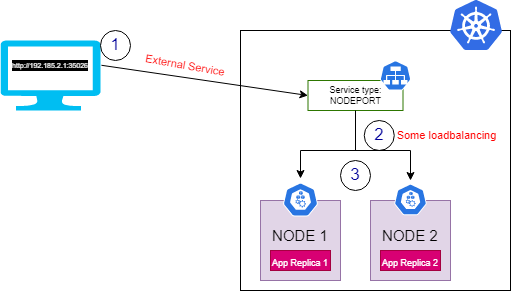

The diagram above was exported from draw.io. Its source (the exported page's mxGraphModel, read from the mxfile embedded in the PNG):
<mxGraphModel dx="850" dy="445" grid="1" gridSize="10" guides="1" tooltips="1" connect="1" arrows="1" fold="1" page="1" pageScale="1" pageWidth="850" pageHeight="1100" math="0" shadow="0">
  <root>
    <mxCell id="0" />
    <mxCell id="1" parent="0" />
    <mxCell id="jDz7DY8pF08XOwuiOfWJ-3" value="" style="rounded=0;whiteSpace=wrap;html=1;" vertex="1" parent="1">
      <mxGeometry x="470" y="110" width="270" height="260" as="geometry" />
    </mxCell>
    <mxCell id="jDz7DY8pF08XOwuiOfWJ-4" value="" style="sketch=0;aspect=fixed;html=1;points=[];align=center;image;fontSize=12;image=img/lib/mscae/Kubernetes.svg;" vertex="1" parent="1">
      <mxGeometry x="680" y="80" width="52.08" height="50" as="geometry" />
    </mxCell>
    <mxCell id="jDz7DY8pF08XOwuiOfWJ-7" value="" style="whiteSpace=wrap;html=1;aspect=fixed;fillColor=#e1d5e7;strokeColor=#9673a6;" vertex="1" parent="1">
      <mxGeometry x="490" y="280" width="80" height="80" as="geometry" />
    </mxCell>
    <mxCell id="jDz7DY8pF08XOwuiOfWJ-8" value="" style="whiteSpace=wrap;html=1;aspect=fixed;fillColor=#e1d5e7;strokeColor=#9673a6;" vertex="1" parent="1">
      <mxGeometry x="600" y="280" width="80" height="80" as="geometry" />
    </mxCell>
    <mxCell id="jDz7DY8pF08XOwuiOfWJ-9" value="" style="sketch=0;html=1;dashed=0;whitespace=wrap;fillColor=#2875E2;strokeColor=#ffffff;points=[[0.005,0.63,0],[0.1,0.2,0],[0.9,0.2,0],[0.5,0,0],[0.995,0.63,0],[0.72,0.99,0],[0.5,1,0],[0.28,0.99,0]];shape=mxgraph.kubernetes.icon;prIcon=node" vertex="1" parent="1">
      <mxGeometry x="512.5" y="258" width="35" height="42" as="geometry" />
    </mxCell>
    <mxCell id="jDz7DY8pF08XOwuiOfWJ-10" value="" style="sketch=0;html=1;dashed=0;whitespace=wrap;fillColor=#2875E2;strokeColor=#ffffff;points=[[0.005,0.63,0],[0.1,0.2,0],[0.9,0.2,0],[0.5,0,0],[0.995,0.63,0],[0.72,0.99,0],[0.5,1,0],[0.28,0.99,0]];shape=mxgraph.kubernetes.icon;prIcon=node" vertex="1" parent="1">
      <mxGeometry x="623.75" y="263" width="32.5" height="32" as="geometry" />
    </mxCell>
    <mxCell id="jDz7DY8pF08XOwuiOfWJ-12" value="&lt;font style=&quot;font-size: 15px;&quot;&gt;NODE 1&lt;/font&gt;" style="text;html=1;strokeColor=none;fillColor=none;align=center;verticalAlign=middle;whiteSpace=wrap;rounded=0;" vertex="1" parent="1">
      <mxGeometry x="500" y="300" width="60" height="30" as="geometry" />
    </mxCell>
    <mxCell id="jDz7DY8pF08XOwuiOfWJ-13" value="&lt;font style=&quot;font-size: 15px;&quot;&gt;NODE 2&lt;/font&gt;" style="text;html=1;strokeColor=none;fillColor=none;align=center;verticalAlign=middle;whiteSpace=wrap;rounded=0;" vertex="1" parent="1">
      <mxGeometry x="610" y="300" width="60" height="30" as="geometry" />
    </mxCell>
    <mxCell id="jDz7DY8pF08XOwuiOfWJ-14" value="&lt;font style=&quot;font-size: 9px;&quot;&gt;App Replica 1&lt;/font&gt;" style="rounded=0;whiteSpace=wrap;html=1;fontSize=15;fillColor=#d80073;fontColor=#ffffff;strokeColor=#A50040;" vertex="1" parent="1">
      <mxGeometry x="500" y="330" width="60" height="20" as="geometry" />
    </mxCell>
    <mxCell id="jDz7DY8pF08XOwuiOfWJ-15" value="&lt;font style=&quot;font-size: 9px;&quot;&gt;App Replica 2&lt;/font&gt;" style="rounded=0;whiteSpace=wrap;html=1;fontSize=15;fillColor=#d80073;fontColor=#ffffff;strokeColor=#A50040;" vertex="1" parent="1">
      <mxGeometry x="610" y="330" width="60" height="20" as="geometry" />
    </mxCell>
    <mxCell id="jDz7DY8pF08XOwuiOfWJ-16" value="Service type:&lt;br&gt;NODEPORT" style="rounded=0;whiteSpace=wrap;html=1;labelBackgroundColor=none;fontSize=9;fillColor=none;strokeColor=#2D7600;fontColor=#000000;glass=0;" vertex="1" parent="1">
      <mxGeometry x="537.5" y="160" width="95" height="30" as="geometry" />
    </mxCell>
    <mxCell id="jDz7DY8pF08XOwuiOfWJ-17" value="" style="verticalLabelPosition=bottom;html=1;verticalAlign=top;align=center;strokeColor=none;fillColor=#00BEF2;shape=mxgraph.azure.computer;pointerEvents=1;rounded=0;glass=0;labelBackgroundColor=none;fontSize=9;fontColor=#000000;" vertex="1" parent="1">
      <mxGeometry x="230" y="120" width="100" height="70" as="geometry" />
    </mxCell>
    <mxCell id="jDz7DY8pF08XOwuiOfWJ-18" value="" style="sketch=0;html=1;dashed=0;whitespace=wrap;fillColor=#2875E2;strokeColor=#ffffff;points=[[0.005,0.63,0],[0.1,0.2,0],[0.9,0.2,0],[0.5,0,0],[0.995,0.63,0],[0.72,0.99,0],[0.5,1,0],[0.28,0.99,0]];shape=mxgraph.kubernetes.icon;prIcon=svc;rounded=0;glass=0;labelBackgroundColor=none;fontSize=9;fontColor=#000000;" vertex="1" parent="1">
      <mxGeometry x="600" y="140" width="50" height="30" as="geometry" />
    </mxCell>
    <mxCell id="jDz7DY8pF08XOwuiOfWJ-20" value="&lt;font style=&quot;font-size: 7px;&quot;&gt;http://192.185.2.1:35026&lt;/font&gt;" style="text;html=1;strokeColor=none;fillColor=none;align=center;verticalAlign=middle;whiteSpace=wrap;rounded=0;glass=0;labelBackgroundColor=#000000;fontSize=9;fontColor=#FFFFFF;" vertex="1" parent="1">
      <mxGeometry x="245" y="130" width="70" height="30" as="geometry" />
    </mxCell>
    <mxCell id="jDz7DY8pF08XOwuiOfWJ-21" value="" style="endArrow=classic;html=1;rounded=0;fontSize=7;fontColor=#FFFFFF;entryX=0;entryY=0.5;entryDx=0;entryDy=0;exitX=1.009;exitY=0.354;exitDx=0;exitDy=0;exitPerimeter=0;" edge="1" parent="1" source="jDz7DY8pF08XOwuiOfWJ-17" target="jDz7DY8pF08XOwuiOfWJ-16">
      <mxGeometry width="50" height="50" relative="1" as="geometry">
        <mxPoint x="400" y="250" as="sourcePoint" />
        <mxPoint x="450" y="200" as="targetPoint" />
      </mxGeometry>
    </mxCell>
    <mxCell id="jDz7DY8pF08XOwuiOfWJ-22" value="&lt;font style=&quot;font-size: 11px;&quot;&gt;External Service&lt;/font&gt;" style="text;html=1;strokeColor=none;fillColor=none;align=center;verticalAlign=middle;whiteSpace=wrap;rounded=0;glass=0;labelBackgroundColor=none;fontSize=7;fontColor=#FF0000;rotation=10;" vertex="1" parent="1">
      <mxGeometry x="370" y="135" width="90" height="20" as="geometry" />
    </mxCell>
    <mxCell id="jDz7DY8pF08XOwuiOfWJ-25" value="" style="endArrow=none;html=1;rounded=0;fontSize=11;fontColor=#FF0000;entryX=0.5;entryY=1;entryDx=0;entryDy=0;" edge="1" parent="1" target="jDz7DY8pF08XOwuiOfWJ-16">
      <mxGeometry width="50" height="50" relative="1" as="geometry">
        <mxPoint x="585" y="230" as="sourcePoint" />
        <mxPoint x="597.5" y="190" as="targetPoint" />
      </mxGeometry>
    </mxCell>
    <mxCell id="jDz7DY8pF08XOwuiOfWJ-29" value="" style="endArrow=none;html=1;rounded=0;fontSize=11;fontColor=#FF0000;" edge="1" parent="1">
      <mxGeometry width="50" height="50" relative="1" as="geometry">
        <mxPoint x="530" y="230" as="sourcePoint" />
        <mxPoint x="640" y="230" as="targetPoint" />
        <Array as="points">
          <mxPoint x="640" y="230" />
        </Array>
      </mxGeometry>
    </mxCell>
    <mxCell id="jDz7DY8pF08XOwuiOfWJ-30" value="" style="endArrow=classic;html=1;rounded=0;fontSize=11;fontColor=#FF0000;entryX=0.5;entryY=0;entryDx=0;entryDy=0;entryPerimeter=0;" edge="1" parent="1" target="jDz7DY8pF08XOwuiOfWJ-9">
      <mxGeometry width="50" height="50" relative="1" as="geometry">
        <mxPoint x="530" y="230" as="sourcePoint" />
        <mxPoint x="450" y="190" as="targetPoint" />
      </mxGeometry>
    </mxCell>
    <mxCell id="jDz7DY8pF08XOwuiOfWJ-32" value="" style="endArrow=classic;html=1;rounded=0;fontSize=11;fontColor=#FF0000;" edge="1" parent="1">
      <mxGeometry width="50" height="50" relative="1" as="geometry">
        <mxPoint x="640" y="230" as="sourcePoint" />
        <mxPoint x="640" y="260" as="targetPoint" />
      </mxGeometry>
    </mxCell>
    <mxCell id="jDz7DY8pF08XOwuiOfWJ-34" value="Some loadbalancing" style="text;html=1;strokeColor=none;fillColor=none;align=center;verticalAlign=middle;whiteSpace=wrap;rounded=0;glass=0;labelBackgroundColor=none;fontSize=11;fontColor=#FF0000;" vertex="1" parent="1">
      <mxGeometry x="623.75" y="200" width="105" height="30" as="geometry" />
    </mxCell>
    <mxCell id="jDz7DY8pF08XOwuiOfWJ-35" value="&lt;font color=&quot;#000099&quot; style=&quot;font-size: 17px;&quot;&gt;1&lt;/font&gt;" style="text;html=1;strokeColor=none;fillColor=none;align=center;verticalAlign=middle;whiteSpace=wrap;rounded=0;glass=0;labelBackgroundColor=none;fontSize=17;fontColor=#FF0000;" vertex="1" parent="1">
      <mxGeometry x="315" y="110" width="60" height="30" as="geometry" />
    </mxCell>
    <mxCell id="jDz7DY8pF08XOwuiOfWJ-36" value="" style="ellipse;whiteSpace=wrap;html=1;aspect=fixed;rounded=0;glass=0;labelBackgroundColor=none;fontSize=17;fontColor=#000099;fillColor=none;" vertex="1" parent="1">
      <mxGeometry x="330" y="110" width="30" height="30" as="geometry" />
    </mxCell>
    <mxCell id="jDz7DY8pF08XOwuiOfWJ-37" value="2" style="ellipse;whiteSpace=wrap;html=1;aspect=fixed;rounded=0;glass=0;labelBackgroundColor=none;fontSize=17;fontColor=#000099;fillColor=none;" vertex="1" parent="1">
      <mxGeometry x="593.75" y="200" width="30" height="30" as="geometry" />
    </mxCell>
    <mxCell id="jDz7DY8pF08XOwuiOfWJ-40" value="3" style="ellipse;whiteSpace=wrap;html=1;aspect=fixed;rounded=0;glass=0;labelBackgroundColor=none;fontSize=17;fontColor=#000099;fillColor=none;" vertex="1" parent="1">
      <mxGeometry x="570" y="240" width="30" height="30" as="geometry" />
    </mxCell>
  </root>
</mxGraphModel>